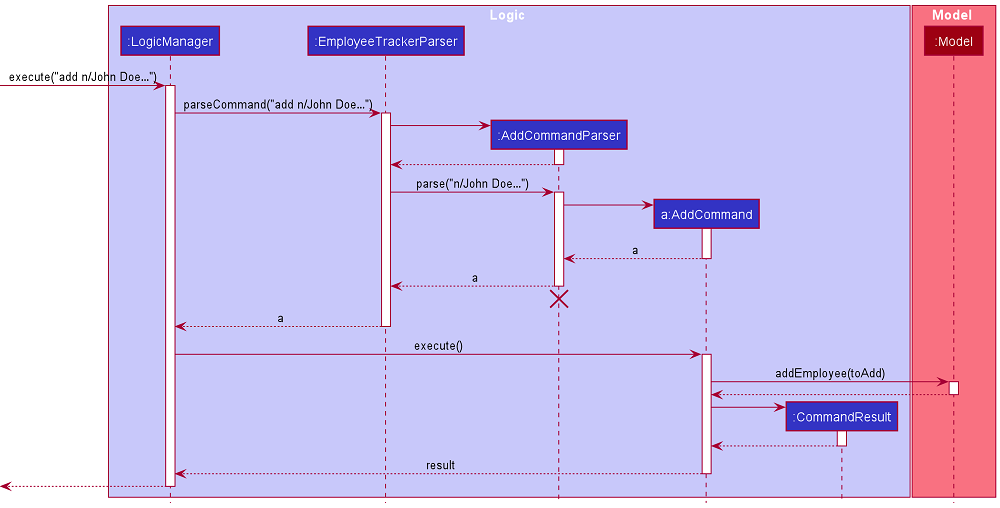

The diagram above was rendered by PlantUML. Its source (embedded in the PNG):
@startuml
!include style.puml

box Logic LOGIC_COLOR_T1
participant ":LogicManager" as LogicManager LOGIC_COLOR
participant ":EmployeeTrackerParser" as EmployeeTrackerParser LOGIC_COLOR
participant ":AddCommandParser" as AddCommandParser LOGIC_COLOR
participant "a:AddCommand" as AddCommand LOGIC_COLOR
participant ":CommandResult" as CommandResult LOGIC_COLOR
end box

box Model MODEL_COLOR_T1
participant ":Model" as Model MODEL_COLOR
end box

[-> LogicManager : execute("add n/John Doe…")
activate LogicManager

LogicManager -> EmployeeTrackerParser : parseCommand("add n/John Doe…")
activate EmployeeTrackerParser

create AddCommandParser
EmployeeTrackerParser -> AddCommandParser
activate AddCommandParser

AddCommandParser --> EmployeeTrackerParser
deactivate AddCommandParser

EmployeeTrackerParser -> AddCommandParser : parse("n/John Doe…")
activate AddCommandParser

create AddCommand
AddCommandParser -> AddCommand
activate AddCommand

AddCommand --> AddCommandParser : a
deactivate AddCommand

AddCommandParser --> EmployeeTrackerParser : a
deactivate AddCommandParser
'Hidden arrow to position the destroy marker below the end of the activation bar.
AddCommandParser -[hidden]-> EmployeeTrackerParser
destroy AddCommandParser

EmployeeTrackerParser --> LogicManager : a
deactivate EmployeeTrackerParser

LogicManager -> AddCommand : execute()
activate AddCommand

AddCommand -> Model : addEmployee(toAdd)
activate Model

Model --> AddCommand
deactivate Model

create CommandResult
AddCommand -> CommandResult
activate CommandResult

CommandResult --> AddCommand
deactivate CommandResult

AddCommand --> LogicManager : result
deactivate AddCommand

[<--LogicManager
deactivate LogicManager
@enduml